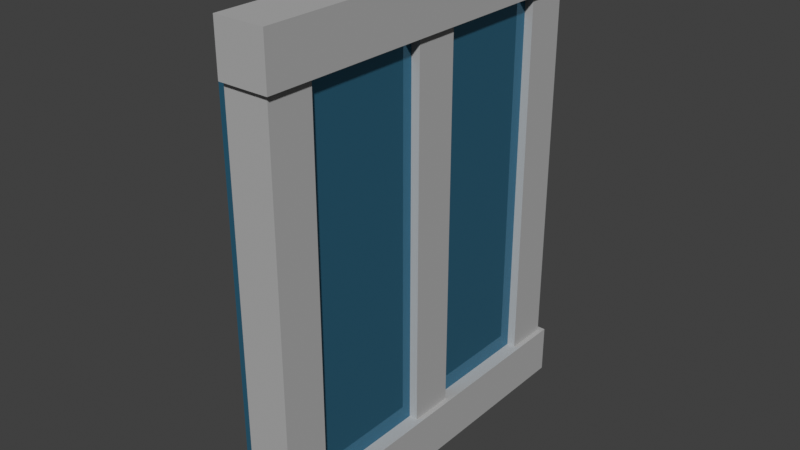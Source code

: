 # Source: window.blend  (saved by Blender 5.2.44; exported with 4.5.12 LTS)
import bpy
from mathutils import Matrix  # noqa: F401  (used for matrix-valued properties, if any)

bpy.ops.wm.read_factory_settings(use_empty=True)
scene = bpy.context.scene
scene.name = 'Scene'

# ---- collections
col_collection = bpy.data.collections.new('Collection'); scene.collection.children.link(col_collection)

# ---- materials (node trees are filled in below, after node groups)
mat_windowsiding = bpy.data.materials.new('windowsiding')
mat_glass = bpy.data.materials.new('glass')

# ---- material node trees
mat_windowsiding.use_nodes = True; mat_windowsiding.node_tree.nodes.clear()
_N = mat_windowsiding.node_tree.nodes; _L = mat_windowsiding.node_tree.links
n0 = _N.new('ShaderNodeBsdfPrincipled'); n0.name = 'Principled BSDF'; n0.location = (-200, 100)
n0.inputs[0].default_value = (0.4317, 0.4317, 0.4317, 1.0)
n0.inputs[2].default_value = 0.9309
n0.inputs[10].default_value = 0.005
n1 = _N.new('ShaderNodeOutputMaterial'); n1.name = 'Material Output'; n1.location = (200, 100)
_L.new(n0.outputs[0], n1.inputs[0])
n1.is_active_output = True
mat_glass.use_nodes = True; mat_glass.node_tree.nodes.clear()
_N = mat_glass.node_tree.nodes; _L = mat_glass.node_tree.links
n0 = _N.new('ShaderNodeBsdfPrincipled'); n0.name = 'Principled BSDF'; n0.location = (-200, 100)
n0.inputs[0].default_value = (0.04647, 0.2198, 0.3586, 1.0)
n0.inputs[1].default_value = 0.5414
n0.inputs[2].default_value = 0.0
n0.inputs[10].default_value = 0.005
n1 = _N.new('ShaderNodeOutputMaterial'); n1.name = 'Material Output'; n1.location = (200, 100)
_L.new(n0.outputs[0], n1.inputs[0])
n1.is_active_output = True

# ---- world
world_world = bpy.data.worlds.new('World'); scene.world = world_world
world_world.use_nodes = True; world_world.node_tree.nodes.clear()
_N = world_world.node_tree.nodes; _L = world_world.node_tree.links
n0 = _N.new('ShaderNodeOutputWorld'); n0.name = 'World Output'; n0.location = (200, 100)
n1 = _N.new('ShaderNodeBackground'); n1.name = 'Background'; n1.location = (-200, 100)
n1.inputs[0].default_value = (0.05088, 0.05088, 0.05088, 1.0)
_L.new(n1.outputs[0], n0.inputs[0])
n0.is_active_output = True
world_world.color = (0.05088, 0.05088, 0.05088)
world_world.sun_shadow_jitter_overblur = 0.0

# ---- meshes
me_cube_016 = bpy.data.meshes.new('Cube.016')
me_cube_016.from_pydata([(-0.5, -0.5, -0.5), (-0.5, -0.5, 0.5), (-0.5, 0.5, -0.5), (-0.5, 0.5, 0.5), (0.5, -0.5, -0.5), (0.5, -0.5, 0.5), (0.5, 0.5, -0.5), (0.5, 0.5, 0.5)], [], [(0, 1, 3, 2), (2, 3, 7, 6), (6, 7, 5, 4), (4, 5, 1, 0), (2, 6, 4, 0), (7, 3, 1, 5)])
_uv = me_cube_016.uv_layers.new(name='UVMap')
_uv.uv.foreach_set('vector', [0.375, 0.0, 0.625, 0.0, 0.625, 0.25, 0.375, 0.25, 0.375, 0.25, 0.625, 0.25, 0.625, 0.5, 0.375, 0.5, 0.375, 0.5, 0.625, 0.5, 0.625, 0.75, 0.375, 0.75, 0.375, 0.75, 0.625, 0.75, 0.625, 1.0, 0.375, 1.0, 0.125, 0.5, 0.375, 0.5, 0.375, 0.75, 0.125, 0.75, 0.625, 0.5, 0.875, 0.5, 0.875, 0.75, 0.625, 0.75])
me_cube_016.materials.append(mat_windowsiding)
me_cube_016.update()
me_cube_017 = bpy.data.meshes.new('Cube.017')
me_cube_017.from_pydata([(-0.5, -0.5, -0.5), (-0.5, -0.5, 0.5), (-0.5, 0.5, -0.5), (-0.5, 0.5, 0.5), (0.5, -0.5, -0.5), (0.5, -0.5, 0.5), (0.5, 0.5, -0.5), (0.5, 0.5, 0.5)], [], [(0, 1, 3, 2), (2, 3, 7, 6), (6, 7, 5, 4), (4, 5, 1, 0), (2, 6, 4, 0), (7, 3, 1, 5)])
_uv = me_cube_017.uv_layers.new(name='UVMap')
_uv.uv.foreach_set('vector', [0.375, 0.0, 0.625, 0.0, 0.625, 0.25, 0.375, 0.25, 0.375, 0.25, 0.625, 0.25, 0.625, 0.5, 0.375, 0.5, 0.375, 0.5, 0.625, 0.5, 0.625, 0.75, 0.375, 0.75, 0.375, 0.75, 0.625, 0.75, 0.625, 1.0, 0.375, 1.0, 0.125, 0.5, 0.375, 0.5, 0.375, 0.75, 0.125, 0.75, 0.625, 0.5, 0.875, 0.5, 0.875, 0.75, 0.625, 0.75])
me_cube_017.materials.append(mat_windowsiding)
me_cube_017.update()
me_cube_013 = bpy.data.meshes.new('Cube.013')
me_cube_013.from_pydata([(-0.5, -0.5, -0.5), (-0.5, -0.5, 0.5), (-0.5, 0.5, -0.5), (-0.5, 0.5, 0.5), (0.5, -0.5, -0.5), (0.5, -0.5, 0.5), (0.5, 0.5, -0.5), (0.5, 0.5, 0.5)], [], [(0, 1, 3, 2), (2, 3, 7, 6), (6, 7, 5, 4), (4, 5, 1, 0), (2, 6, 4, 0), (7, 3, 1, 5)])
_uv = me_cube_013.uv_layers.new(name='UVMap')
_uv.uv.foreach_set('vector', [0.375, 0.0, 0.625, 0.0, 0.625, 0.25, 0.375, 0.25, 0.375, 0.25, 0.625, 0.25, 0.625, 0.5, 0.375, 0.5, 0.375, 0.5, 0.625, 0.5, 0.625, 0.75, 0.375, 0.75, 0.375, 0.75, 0.625, 0.75, 0.625, 1.0, 0.375, 1.0, 0.125, 0.5, 0.375, 0.5, 0.375, 0.75, 0.125, 0.75, 0.625, 0.5, 0.875, 0.5, 0.875, 0.75, 0.625, 0.75])
me_cube_013.materials.append(mat_windowsiding)
me_cube_013.update()
me_cube_014 = bpy.data.meshes.new('Cube.014')
me_cube_014.from_pydata([(-0.5, -0.5, -0.5), (-0.5, -0.5, 0.5), (-0.5, 0.5, -0.5), (-0.5, 0.5, 0.5), (0.5, -0.5, -0.5), (0.5, -0.5, 0.5), (0.5, 0.5, -0.5), (0.5, 0.5, 0.5)], [], [(0, 1, 3, 2), (2, 3, 7, 6), (6, 7, 5, 4), (4, 5, 1, 0), (2, 6, 4, 0), (7, 3, 1, 5)])
_uv = me_cube_014.uv_layers.new(name='UVMap')
_uv.uv.foreach_set('vector', [0.375, 0.0, 0.625, 0.0, 0.625, 0.25, 0.375, 0.25, 0.375, 0.25, 0.625, 0.25, 0.625, 0.5, 0.375, 0.5, 0.375, 0.5, 0.625, 0.5, 0.625, 0.75, 0.375, 0.75, 0.375, 0.75, 0.625, 0.75, 0.625, 1.0, 0.375, 1.0, 0.125, 0.5, 0.375, 0.5, 0.375, 0.75, 0.125, 0.75, 0.625, 0.5, 0.875, 0.5, 0.875, 0.75, 0.625, 0.75])
me_cube_014.materials.append(mat_windowsiding)
me_cube_014.update()
me_cube_015 = bpy.data.meshes.new('Cube.015')
me_cube_015.from_pydata([(-0.5, -0.5, -0.5), (-0.5, -0.5, 0.5), (-0.5, 0.5, -0.5), (-0.5, 0.5, 0.5), (0.5, -0.5, -0.5), (0.5, -0.5, 0.5), (0.5, 0.5, -0.5), (0.5, 0.5, 0.5)], [], [(0, 1, 3, 2), (2, 3, 7, 6), (6, 7, 5, 4), (4, 5, 1, 0), (2, 6, 4, 0), (7, 3, 1, 5)])
_uv = me_cube_015.uv_layers.new(name='UVMap')
_uv.uv.foreach_set('vector', [0.375, 0.0, 0.625, 0.0, 0.625, 0.25, 0.375, 0.25, 0.375, 0.25, 0.625, 0.25, 0.625, 0.5, 0.375, 0.5, 0.375, 0.5, 0.625, 0.5, 0.625, 0.75, 0.375, 0.75, 0.375, 0.75, 0.625, 0.75, 0.625, 1.0, 0.375, 1.0, 0.125, 0.5, 0.375, 0.5, 0.375, 0.75, 0.125, 0.75, 0.625, 0.5, 0.875, 0.5, 0.875, 0.75, 0.625, 0.75])
me_cube_015.materials.append(mat_windowsiding)
me_cube_015.update()
me_cube_012 = bpy.data.meshes.new('Cube.012')
me_cube_012.from_pydata([(-0.5, -0.5, -0.5), (-0.5, -0.5, 0.5), (-0.5, 0.5, -0.5), (-0.5, 0.5, 0.5), (0.5, -0.5, -0.5), (0.5, -0.5, 0.5), (0.5, 0.5, -0.5), (0.5, 0.5, 0.5)], [], [(0, 1, 3, 2), (2, 3, 7, 6), (6, 7, 5, 4), (4, 5, 1, 0), (2, 6, 4, 0), (7, 3, 1, 5)])
_uv = me_cube_012.uv_layers.new(name='UVMap')
_uv.uv.foreach_set('vector', [0.375, 0.0, 0.625, 0.0, 0.625, 0.25, 0.375, 0.25, 0.375, 0.25, 0.625, 0.25, 0.625, 0.5, 0.375, 0.5, 0.375, 0.5, 0.625, 0.5, 0.625, 0.75, 0.375, 0.75, 0.375, 0.75, 0.625, 0.75, 0.625, 1.0, 0.375, 1.0, 0.125, 0.5, 0.375, 0.5, 0.375, 0.75, 0.125, 0.75, 0.625, 0.5, 0.875, 0.5, 0.875, 0.75, 0.625, 0.75])
me_cube_012.materials.append(mat_glass)
me_cube_012.update()

# ---- objects
ob_bs = bpy.data.objects.new('BS', me_cube_016)
ob_cs = bpy.data.objects.new('CS', me_cube_017)
ob_ls = bpy.data.objects.new('LS', me_cube_013)
ob_rs = bpy.data.objects.new('RS', me_cube_014)
ob_ts = bpy.data.objects.new('TS', me_cube_015)
ob_windowpane = bpy.data.objects.new('WindowPane', me_cube_012)

# ---- transforms, parenting, visibility, modifiers, constraints
ob_bs.location = (0.02766, -0.01471, -0.6506)
ob_bs.scale = (0.1521, 1.178, 0.1521)
ob_cs.location = (0.01919, -0.004902, 0.01517)
ob_cs.scale = (-0.1358, -0.1358, 1.38)
ob_ls.location = (0.01919, -0.5204, 0.01517)
ob_ls.scale = (-0.1358, -0.1358, 1.38)
ob_rs.location = (0.01919, 0.4916, 0.01517)
ob_rs.scale = (-0.1358, -0.1358, 1.38)
ob_ts.location = (0.02766, -0.01471, 0.6511)
ob_ts.scale = (0.1521, 1.178, 0.1521)
ob_windowpane.location = (-0.04603, -0.006677, 0.01085)
ob_windowpane.scale = (0.2135, 1.015, 1.262)

# ---- collection membership
col_collection.objects.link(ob_bs)
col_collection.objects.link(ob_cs)
col_collection.objects.link(ob_ls)
col_collection.objects.link(ob_rs)
col_collection.objects.link(ob_ts)
col_collection.objects.link(ob_windowpane)

# ---- scene / render settings (as saved in the file)
scene.frame_start = 1; scene.frame_end = 250; scene.frame_set(1)
scene.render.engine = 'BLENDER_EEVEE_NEXT'
scene.render.bake_bias = 0.0
scene.render.bake_samples = 0
scene.render.compositor_device = 'GPU'
scene.eevee.use_volume_custom_range = False
scene.eevee.fast_gi_thickness_near = 0.1
scene.eevee.fast_gi_thickness_far = 0.0
scene.eevee.ray_tracing_options.screen_trace_thickness = 0.1
scene.view_settings.view_transform = 'Standard'
bpy.context.view_layer.update()

# ---- added for rendering (the .blend has no active camera and no usable light): camera, sun
cam_auto = bpy.data.cameras.new('AutoCamera')
cam_auto.lens = 50.0
cam_auto.sensor_width = 36.0
cam_auto.clip_end = 1000.0
ob_auto_camera = bpy.data.objects.new('AutoCamera', cam_auto)
scene.collection.objects.link(ob_auto_camera)
ob_auto_camera.location = (1.7231, -2.11187, 1.39837)
ob_auto_camera.rotation_euler = (1.09748, -7.21219e-08, 0.694738)
scene.camera = ob_auto_camera
light_auto_sun = bpy.data.lights.new('AutoSun', 'SUN')
light_auto_sun.energy = 3.0
light_auto_sun.angle = 0.0523599
ob_auto_sun = bpy.data.objects.new('AutoSun', light_auto_sun)
scene.collection.objects.link(ob_auto_sun)
ob_auto_sun.rotation_euler = (0.872665, 0.174533, 0.523599)
bpy.context.view_layer.update()
